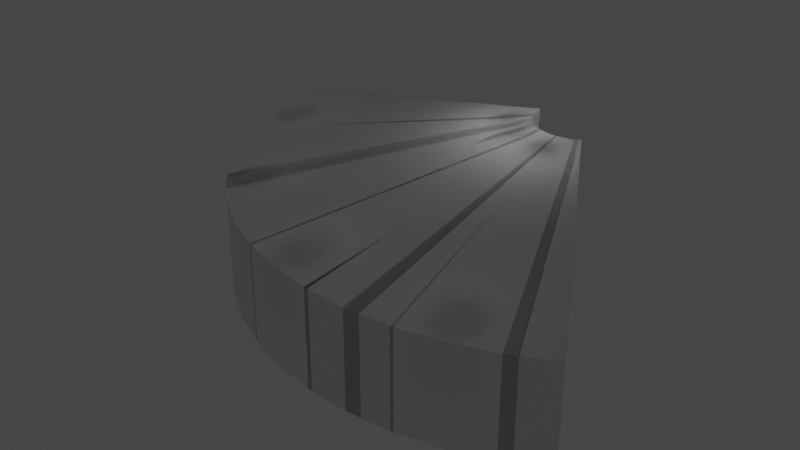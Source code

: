# Source: trikotna_soba_test.blend  (saved by Blender 2.80.75; exported with 4.5.12 LTS)
import bpy
from mathutils import Matrix  # noqa: F401  (used for matrix-valued properties, if any)

bpy.ops.wm.read_factory_settings(use_empty=True)
scene = bpy.context.scene
scene.name = 'Scene'

# ---- collections
col_collection = bpy.data.collections.new('Collection'); scene.collection.children.link(col_collection)
col_lights = bpy.data.collections.new('Lights'); col_collection.children.link(col_lights)

# ---- materials (node trees are filled in below, after node groups)
mat_material_001 = bpy.data.materials.new('Material.001')
mat_material_001.use_transparent_shadow = False

# ---- material node trees
mat_material_001.use_nodes = True; mat_material_001.node_tree.nodes.clear()
_N = mat_material_001.node_tree.nodes; _L = mat_material_001.node_tree.links
n0 = _N.new('ShaderNodeOutputMaterial'); n0.name = 'Material Output'; n0.location = (300, 300)
n1 = _N.new('ShaderNodeBsdfPrincipled'); n1.name = 'Principled BSDF'; n1.location = (10, 300)
n1.distribution = 'GGX'
n1.subsurface_method = 'BURLEY'
n1.inputs[0].default_value = (0.8829, 0.8829, 0.8829, 1.0)
n1.inputs[1].default_value = 0.08333
n1.inputs[2].default_value = 0.75
n1.inputs[3].default_value = 1.45
n1.inputs[13].default_value = 0.8167
n1.inputs[15].default_value = 0.375
n1.inputs[19].default_value = 0.25
n1.inputs[20].default_value = 0.28
n1.inputs[24].default_value = 0.11
n1.inputs[27].default_value = (0.0, 0.0, 0.0, 1.0)
n1.inputs[28].default_value = 1.0
_L.new(n1.outputs[0], n0.inputs[0])
n0.is_active_output = True

# ---- world
world_world = bpy.data.worlds.new('World'); scene.world = world_world
world_world.use_nodes = True; world_world.node_tree.nodes.clear()
_N = world_world.node_tree.nodes; _L = world_world.node_tree.links
n0 = _N.new('ShaderNodeOutputWorld'); n0.name = 'World Output'; n0.location = (300, 300)
n1 = _N.new('ShaderNodeBackground'); n1.name = 'Background'; n1.location = (10, 300)
n1.inputs[0].default_value = (0.05088, 0.05088, 0.05088, 1.0)
_L.new(n1.outputs[0], n0.inputs[0])
n0.is_active_output = True
world_world.color = (0.05088, 0.05088, 0.05088)
world_world.use_sun_shadow = False
world_world.sun_shadow_jitter_overblur = 0.0

# ---- lights
light_point = bpy.data.lights.new('Point', 'POINT')
light_point.transmission_factor = 0.0
light_point.energy = 100.0
light_point.shadow_soft_size = 1.0
light_point.shadow_maximum_resolution = 0.006
light_point.use_absolute_resolution = True
light_point_001 = bpy.data.lights.new('Point.001', 'POINT')
light_point_001.transmission_factor = 0.0
light_point_001.energy = 100.0
light_point_001.shadow_soft_size = 1.0
light_point_001.shadow_maximum_resolution = 0.006
light_point_001.use_absolute_resolution = True
light_point_002 = bpy.data.lights.new('Point.002', 'POINT')
light_point_002.transmission_factor = 0.0
light_point_002.energy = 100.0
light_point_002.shadow_soft_size = 1.0
light_point_002.shadow_maximum_resolution = 0.006
light_point_002.use_absolute_resolution = True
light_point_003 = bpy.data.lights.new('Point.003', 'POINT')
light_point_003.transmission_factor = 0.0
light_point_003.energy = 50.0
light_point_003.shadow_soft_size = 1.0
light_point_003.shadow_maximum_resolution = 0.006
light_point_003.use_absolute_resolution = True
light_point_004 = bpy.data.lights.new('Point.004', 'POINT')
light_point_004.transmission_factor = 0.0
light_point_004.energy = 50.0
light_point_004.shadow_soft_size = 1.0
light_point_004.shadow_maximum_resolution = 0.006
light_point_004.use_absolute_resolution = True
light_point_005 = bpy.data.lights.new('Point.005', 'POINT')
light_point_005.transmission_factor = 0.0
light_point_005.energy = 50.0
light_point_005.shadow_soft_size = 1.0
light_point_005.shadow_maximum_resolution = 0.006
light_point_005.use_absolute_resolution = True
light_point_006 = bpy.data.lights.new('Point.006', 'POINT')
light_point_006.transmission_factor = 0.0
light_point_006.energy = 50.0
light_point_006.shadow_soft_size = 1.0
light_point_006.shadow_maximum_resolution = 0.006
light_point_006.use_absolute_resolution = True

# ---- meshes
me_plane_003 = bpy.data.meshes.new('Plane.003')
me_plane_003.from_pydata([(-7.0, 4.371e-08, 0.0), (-1.0, 4.371e-08, 0.0), (-7.0, -4.371e-08, 2.0), (-1.0, -4.371e-08, 3.0), (-6.94, -0.9137, 0.0), (-0.9914, -0.1305, 0.0), (-6.94, -0.9137, 2.0), (-0.9914, -0.1305, 3.0), (-6.761, -1.812, 0.0), (-0.9659, -0.2588, 0.0), (-6.761, -1.812, 2.0), (-0.9659, -0.2588, 3.0), (-6.467, -2.679, 0.0), (-0.9239, -0.3827, 0.0), (-6.467, -2.679, 2.0), (-0.9239, -0.3827, 3.0), (-6.062, -3.5, 0.0), (-0.866, -0.5, 0.0), (-6.062, -3.5, 2.0), (-0.866, -0.5, 3.0), (-5.553, -4.261, 0.0), (-0.7934, -0.6088, 0.0), (-5.553, -4.261, 2.0), (-0.7934, -0.6088, 3.0), (-4.95, -4.95, 0.0), (-0.7071, -0.7071, 0.0), (-4.95, -4.95, 2.0), (-0.7071, -0.7071, 3.0), (-4.261, -5.553, 0.0), (-0.6088, -0.7934, 0.0), (-4.261, -5.553, 2.0), (-0.6088, -0.7934, 3.0), (-3.5, -6.062, 0.0), (-0.5, -0.866, 0.0), (-3.5, -6.062, 2.0), (-0.5, -0.866, 3.0), (-2.679, -6.467, 0.0), (-0.3827, -0.9239, 0.0), (-2.679, -6.467, 2.0), (-0.3827, -0.9239, 3.0), (-1.812, -6.761, 0.0), (-0.2588, -0.9659, 0.0), (-1.812, -6.761, 2.0), (-0.2588, -0.9659, 3.0), (-0.9137, -6.94, 0.0), (-0.1305, -0.9914, 0.0), (-0.9137, -6.94, 2.0), (-0.1305, -0.9914, 3.0), (2.623e-07, -7.0, 0.0), (0.0, -1.0, 0.0), (3.497e-07, -7.0, 2.0), (8.742e-08, -1.0, 3.0), (0.9137, -6.94, 0.0), (0.1305, -0.9914, 0.0), (0.9137, -6.94, 2.0), (0.1305, -0.9914, 3.0), (1.812, -6.761, 0.0), (0.2588, -0.9659, 0.0), (1.812, -6.761, 2.0), (0.2588, -0.9659, 3.0), (2.679, -6.467, 0.0), (0.3827, -0.9239, 0.0), (2.679, -6.467, 2.0), (0.3827, -0.9239, 3.0), (3.5, -6.062, 0.0), (0.5, -0.866, 0.0), (3.5, -6.062, 2.0), (0.5, -0.866, 3.0), (-1.0, -1.574e-08, 2.0), (-0.9914, -0.1305, 2.0), (-0.9659, -0.2588, 2.0), (-0.9239, -0.3827, 2.0), (-0.866, -0.5, 2.0), (-0.7934, -0.6088, 2.0), (-0.7071, -0.7071, 2.0), (-0.6088, -0.7934, 2.0), (-0.5, -0.866, 2.0), (-0.3827, -0.9239, 2.0), (-0.2588, -0.9659, 2.0), (-0.1305, -0.9914, 2.0), (5.945e-08, -1.0, 2.0), (0.1305, -0.9914, 2.0), (0.2588, -0.9659, 2.0), (0.3827, -0.9239, 2.0), (0.5, -0.866, 2.0), (-6.928, 0.004721, 0.06919), (-1.045, -0.002962, 0.04718), (-6.923, -0.001968, 1.937), (-1.033, -0.03821, 2.959), (-6.869, -0.9043, 0.06926), (-1.036, -0.1364, 0.04723), (-6.863, -0.9036, 1.937), (-1.032, -0.1359, 2.949), (-6.692, -1.793, 0.06926), (-1.01, -0.2705, 0.04723), (-6.687, -1.792, 1.937), (-1.006, -0.2694, 2.949), (-6.401, -2.651, 0.06926), (-0.9657, -0.4, 0.04723), (-6.396, -2.649, 1.937), (-0.9618, -0.3984, 2.949), (-6.0, -3.464, 0.06926), (-0.9052, -0.5226, 0.04723), (-5.995, -3.461, 1.937), (-0.9015, -0.5205, 2.949), (-5.496, -4.217, 0.06926), (-0.8292, -0.6363, 0.04723), (-5.492, -4.214, 1.937), (-0.8259, -0.6337, 2.949), (-4.899, -4.899, 0.06926), (-0.7391, -0.7391, 0.04723), (-4.895, -4.895, 1.937), (-0.7361, -0.7361, 2.949), (-4.217, -5.496, 0.06926), (-0.6363, -0.8292, 0.04723), (-4.214, -5.492, 1.937), (-0.6337, -0.8259, 2.949), (-3.464, -6.0, 0.06926), (-0.5226, -0.9052, 0.04723), (-3.461, -5.995, 1.937), (-0.5205, -0.9015, 2.949), (-2.651, -6.401, 0.06926), (-0.4, -0.9657, 0.04723), (-2.649, -6.396, 1.937), (-0.3984, -0.9618, 2.949), (-1.793, -6.692, 0.06926), (-0.2705, -1.01, 0.04723), (-1.792, -6.687, 1.937), (-0.2694, -1.006, 2.949), (-0.9043, -6.869, 0.06926), (-0.1364, -1.036, 0.04723), (-0.9036, -6.863, 1.937), (-0.1359, -1.032, 2.949), (2.623e-07, -6.928, 0.06926), (0.0, -1.045, 0.04723), (3.497e-07, -6.923, 1.937), (8.742e-08, -1.041, 2.949), (0.9043, -6.869, 0.06926), (0.1364, -1.036, 0.04723), (0.9036, -6.863, 1.937), (0.1359, -1.032, 2.949), (1.793, -6.692, 0.06926), (0.2705, -1.01, 0.04723), (1.792, -6.687, 1.937), (0.2694, -1.006, 2.949), (2.651, -6.401, 0.06926), (0.4, -0.9657, 0.04723), (2.649, -6.396, 1.937), (0.3984, -0.9618, 2.949), (3.468, -5.997, 0.06919), (0.52, -0.9066, 0.04718), (3.46, -5.996, 1.937), (0.4836, -0.914, 2.959), (-1.057, -0.03224, 2.0), (-1.056, -0.1391, 2.0), (-1.029, -0.2757, 2.0), (-0.9843, -0.4077, 2.0), (-0.9227, -0.5327, 2.0), (-0.8452, -0.6486, 2.0), (-0.7534, -0.7534, 2.0), (-0.6486, -0.8452, 2.0), (-0.5327, -0.9227, 2.0), (-0.4077, -0.9843, 2.0), (-0.2757, -1.029, 2.0), (-0.1391, -1.056, 2.0), (5.945e-08, -1.065, 2.0), (0.1391, -1.056, 2.0), (0.2757, -1.029, 2.0), (0.4077, -0.9843, 2.0), (0.5005, -0.9314, 2.0)], [], [(0, 1, 5, 4), (4, 5, 9, 8), (8, 9, 13, 12), (12, 13, 17, 16), (16, 17, 21, 20), (20, 21, 25, 24), (24, 25, 29, 28), (28, 29, 33, 32), (32, 33, 37, 36), (36, 37, 41, 40), (40, 41, 45, 44), (44, 45, 49, 48), (48, 49, 53, 52), (52, 53, 57, 56), (56, 57, 61, 60), (60, 61, 65, 64), (3, 2, 6, 7), (7, 6, 10, 11), (11, 10, 14, 15), (15, 14, 18, 19), (19, 18, 22, 23), (23, 22, 26, 27), (27, 26, 30, 31), (31, 30, 34, 35), (35, 34, 38, 39), (39, 38, 42, 43), (43, 42, 46, 47), (47, 46, 50, 51), (51, 50, 54, 55), (55, 54, 58, 59), (59, 58, 62, 63), (63, 62, 66, 67), (68, 3, 7, 69), (69, 7, 11, 70), (70, 11, 15, 71), (71, 15, 19, 72), (72, 19, 23, 73), (73, 23, 27, 74), (74, 27, 31, 75), (75, 31, 35, 76), (76, 35, 39, 77), (77, 39, 43, 78), (78, 43, 47, 79), (79, 47, 51, 80), (80, 51, 55, 81), (81, 55, 59, 82), (82, 59, 63, 83), (83, 63, 67, 84), (2, 0, 4, 6), (6, 4, 8, 10), (10, 8, 12, 14), (14, 12, 16, 18), (18, 16, 20, 22), (22, 20, 24, 26), (26, 24, 28, 30), (30, 28, 32, 34), (34, 32, 36, 38), (38, 36, 40, 42), (42, 40, 44, 46), (46, 44, 48, 50), (50, 48, 52, 54), (54, 52, 56, 58), (58, 56, 60, 62), (62, 60, 64, 66), (61, 83, 84, 65), (57, 82, 83, 61), (53, 81, 82, 57), (49, 80, 81, 53), (45, 79, 80, 49), (41, 78, 79, 45), (37, 77, 78, 41), (33, 76, 77, 37), (29, 75, 76, 33), (25, 74, 75, 29), (21, 73, 74, 25), (17, 72, 73, 21), (13, 71, 72, 17), (9, 70, 71, 13), (5, 69, 70, 9), (1, 68, 69, 5), (67, 66, 84), (3, 68, 2), (85, 89, 90, 86), (89, 93, 94, 90), (93, 97, 98, 94), (97, 101, 102, 98), (101, 105, 106, 102), (105, 109, 110, 106), (109, 113, 114, 110), (113, 117, 118, 114), (117, 121, 122, 118), (121, 125, 126, 122), (125, 129, 130, 126), (129, 133, 134, 130), (133, 137, 138, 134), (137, 141, 142, 138), (141, 145, 146, 142), (145, 149, 150, 146), (88, 92, 91, 87), (92, 96, 95, 91), (96, 100, 99, 95), (100, 104, 103, 99), (104, 108, 107, 103), (108, 112, 111, 107), (112, 116, 115, 111), (116, 120, 119, 115), (120, 124, 123, 119), (124, 128, 127, 123), (128, 132, 131, 127), (132, 136, 135, 131), (136, 140, 139, 135), (140, 144, 143, 139), (144, 148, 147, 143), (148, 152, 151, 147), (153, 154, 92, 88), (154, 155, 96, 92), (155, 156, 100, 96), (156, 157, 104, 100), (157, 158, 108, 104), (158, 159, 112, 108), (159, 160, 116, 112), (160, 161, 120, 116), (161, 162, 124, 120), (162, 163, 128, 124), (163, 164, 132, 128), (164, 165, 136, 132), (165, 166, 140, 136), (166, 167, 144, 140), (167, 168, 148, 144), (168, 169, 152, 148), (87, 91, 89, 85), (91, 95, 93, 89), (95, 99, 97, 93), (99, 103, 101, 97), (103, 107, 105, 101), (107, 111, 109, 105), (111, 115, 113, 109), (115, 119, 117, 113), (119, 123, 121, 117), (123, 127, 125, 121), (127, 131, 129, 125), (131, 135, 133, 129), (135, 139, 137, 133), (139, 143, 141, 137), (143, 147, 145, 141), (147, 151, 149, 145), (146, 150, 169, 168), (142, 146, 168, 167), (138, 142, 167, 166), (134, 138, 166, 165), (130, 134, 165, 164), (126, 130, 164, 163), (122, 126, 163, 162), (118, 122, 162, 161), (114, 118, 161, 160), (110, 114, 160, 159), (106, 110, 159, 158), (102, 106, 158, 157), (98, 102, 157, 156), (94, 98, 156, 155), (90, 94, 155, 154), (86, 90, 154, 153), (152, 169, 151), (88, 87, 153), (1, 0, 85, 86), (0, 2, 87, 85), (64, 65, 150, 149), (66, 64, 149, 151), (68, 1, 86, 153), (65, 84, 169, 150), (84, 66, 151, 169), (2, 68, 153, 87)])
_uv = me_plane_003.uv_layers.new(name='UVMap')
_uv.uv.foreach_set('vector', [0.0, 0.0, 1.0, 0.0, 1.021, 0.0, 0.02083, 0.0, 0.02083, 0.0, 1.021, 0.0, 1.042, 0.0, 0.04167, 0.0, 0.04167, 0.0, 1.042, 0.0, 1.062, 0.0, 0.0625, 0.0, 0.0625, 0.0, 1.062, 0.0, 1.083, 0.0, 0.08333, 0.0, 0.08333, 0.0, 1.083, 0.0, 1.104, 0.0, 0.1042, 0.0, 0.1042, 0.0, 1.104, 0.0, 1.125, 0.0, 0.125, 0.0, 0.125, 0.0, 1.125, 0.0, 1.146, 0.0, 0.1458, 0.0, 0.1458, 0.0, 1.146, 0.0, 1.167, 0.0, 0.1667, 0.0, 0.1667, 0.0, 1.167, 0.0, 1.188, 0.0, 0.1875, 0.0, 0.1875, 0.0, 1.188, 0.0, 1.208, 0.0, 0.2083, 0.0, 0.2083, 0.0, 1.208, 0.0, 1.229, 0.0, 0.2292, 0.0, 0.2292, 0.0, 1.229, 0.0, 1.25, 0.0, 0.25, 0.0, 0.25, 0.0, 1.25, 0.0, 1.271, 0.0, 0.2708, 0.0, 0.2708, 0.0, 1.271, 0.0, 1.292, 0.0, 0.2917, 0.0, 0.2917, 0.0, 1.292, 0.0, 1.312, 0.0, 0.3125, 0.0, 0.3125, 0.0, 1.312, 0.0, 1.333, 0.0, 0.3333, 0.0, 1.0, 1.0, 0.0, 1.0, 0.02083, 1.0, 1.021, 1.0, 1.021, 1.0, 0.02083, 1.0, 0.04167, 1.0, 1.042, 1.0, 1.042, 1.0, 0.04167, 1.0, 0.0625, 1.0, 1.062, 1.0, 1.062, 1.0, 0.0625, 1.0, 0.08333, 1.0, 1.083, 1.0, 1.083, 1.0, 0.08333, 1.0, 0.1042, 1.0, 1.104, 1.0, 1.104, 1.0, 0.1042, 1.0, 0.125, 1.0, 1.125, 1.0, 1.125, 1.0, 0.125, 1.0, 0.1458, 1.0, 1.146, 1.0, 1.146, 1.0, 0.1458, 1.0, 0.1667, 1.0, 1.167, 1.0, 1.167, 1.0, 0.1667, 1.0, 0.1875, 1.0, 1.188, 1.0, 1.188, 1.0, 0.1875, 1.0, 0.2083, 1.0, 1.208, 1.0, 1.208, 1.0, 0.2083, 1.0, 0.2292, 1.0, 1.229, 1.0, 1.229, 1.0, 0.2292, 1.0, 0.25, 1.0, 1.25, 1.0, 1.25, 1.0, 0.25, 1.0, 0.2708, 1.0, 1.271, 1.0, 1.271, 1.0, 0.2708, 1.0, 0.2917, 1.0, 1.292, 1.0, 1.292, 1.0, 0.2917, 1.0, 0.3125, 1.0, 1.312, 1.0, 1.312, 1.0, 0.3125, 1.0, 0.3333, 1.0, 1.333, 1.0, 1.0, 0.68, 1.0, 1.0, 1.021, 1.0, 1.021, 0.68, 1.021, 0.68, 1.021, 1.0, 1.042, 1.0, 1.042, 0.68, 1.042, 0.68, 1.042, 1.0, 1.062, 1.0, 1.062, 0.68, 1.062, 0.68, 1.062, 1.0, 1.083, 1.0, 1.083, 0.68, 1.083, 0.68, 1.083, 1.0, 1.104, 1.0, 1.104, 0.68, 1.104, 0.68, 1.104, 1.0, 1.125, 1.0, 1.125, 0.68, 1.125, 0.68, 1.125, 1.0, 1.146, 1.0, 1.146, 0.68, 1.146, 0.68, 1.146, 1.0, 1.167, 1.0, 1.167, 0.68, 1.167, 0.68, 1.167, 1.0, 1.188, 1.0, 1.188, 0.68, 1.188, 0.68, 1.188, 1.0, 1.208, 1.0, 1.208, 0.68, 1.208, 0.68, 1.208, 1.0, 1.229, 1.0, 1.229, 0.68, 1.229, 0.68, 1.229, 1.0, 1.25, 1.0, 1.25, 0.68, 1.25, 0.68, 1.25, 1.0, 1.271, 1.0, 1.271, 0.68, 1.271, 0.68, 1.271, 1.0, 1.292, 1.0, 1.292, 0.68, 1.292, 0.68, 1.292, 1.0, 1.312, 1.0, 1.312, 0.68, 1.312, 0.68, 1.312, 1.0, 1.333, 1.0, 1.333, 0.68, 0.0, 1.0, 0.0, 0.0, 0.02083, 0.0, 0.02083, 1.0, 0.02083, 1.0, 0.02083, 0.0, 0.04167, 0.0, 0.04167, 1.0, 0.04167, 1.0, 0.04167, 0.0, 0.0625, 0.0, 0.0625, 1.0, 0.0625, 1.0, 0.0625, 0.0, 0.08333, 0.0, 0.08333, 1.0, 0.08333, 1.0, 0.08333, 0.0, 0.1042, 0.0, 0.1042, 1.0, 0.1042, 1.0, 0.1042, 0.0, 0.125, 0.0, 0.125, 1.0, 0.125, 1.0, 0.125, 0.0, 0.1458, 0.0, 0.1458, 1.0, 0.1458, 1.0, 0.1458, 0.0, 0.1667, 0.0, 0.1667, 1.0, 0.1667, 1.0, 0.1667, 0.0, 0.1875, 0.0, 0.1875, 1.0, 0.1875, 1.0, 0.1875, 0.0, 0.2083, 0.0, 0.2083, 1.0, 0.2083, 1.0, 0.2083, 0.0, 0.2292, 0.0, 0.2292, 1.0, 0.2292, 1.0, 0.2292, 0.0, 0.25, 0.0, 0.25, 1.0, 0.25, 1.0, 0.25, 0.0, 0.2708, 0.0, 0.2708, 1.0, 0.2708, 1.0, 0.2708, 0.0, 0.2917, 0.0, 0.2917, 1.0, 0.2917, 1.0, 0.2917, 0.0, 0.3125, 0.0, 0.3125, 1.0, 0.3125, 1.0, 0.3125, 0.0, 0.3333, 0.0, 0.3333, 1.0, 1.312, 0.0, 1.312, 0.68, 1.333, 0.68, 1.333, 0.0, 1.292, 0.0, 1.292, 0.68, 1.312, 0.68, 1.312, 0.0, 1.271, 0.0, 1.271, 0.68, 1.292, 0.68, 1.292, 0.0, 1.25, 0.0, 1.25, 0.68, 1.271, 0.68, 1.271, 0.0, 1.229, 0.0, 1.229, 0.68, 1.25, 0.68, 1.25, 0.0, 1.208, 0.0, 1.208, 0.68, 1.229, 0.68, 1.229, 0.0, 1.188, 0.0, 1.188, 0.68, 1.208, 0.68, 1.208, 0.0, 1.167, 0.0, 1.167, 0.68, 1.188, 0.68, 1.188, 0.0, 1.146, 0.0, 1.146, 0.68, 1.167, 0.68, 1.167, 0.0, 1.125, 0.0, 1.125, 0.68, 1.146, 0.68, 1.146, 0.0, 1.104, 0.0, 1.104, 0.68, 1.125, 0.68, 1.125, 0.0, 1.083, 0.0, 1.083, 0.68, 1.104, 0.68, 1.104, 0.0, 1.062, 0.0, 1.062, 0.68, 1.083, 0.68, 1.083, 0.0, 1.042, 0.0, 1.042, 0.68, 1.062, 0.68, 1.062, 0.0, 1.021, 0.0, 1.021, 0.68, 1.042, 0.68, 1.042, 0.0, 1.0, 0.0, 1.0, 0.68, 1.021, 0.68, 1.021, 0.0, 1.333, 1.0, 0.3333, 1.0, 1.333, 0.68, 1.0, 1.0, 1.0, 0.68, 0.0, 1.0, 0.0, 0.0, 0.02083, 0.0, 1.021, 0.0, 1.0, 0.0, 0.02083, 0.0, 0.04167, 0.0, 1.042, 0.0, 1.021, 0.0, 0.04167, 0.0, 0.0625, 0.0, 1.062, 0.0, 1.042, 0.0, 0.0625, 0.0, 0.08333, 0.0, 1.083, 0.0, 1.062, 0.0, 0.08333, 0.0, 0.1042, 0.0, 1.104, 0.0, 1.083, 0.0, 0.1042, 0.0, 0.125, 0.0, 1.125, 0.0, 1.104, 0.0, 0.125, 0.0, 0.1458, 0.0, 1.146, 0.0, 1.125, 0.0, 0.1458, 0.0, 0.1667, 0.0, 1.167, 0.0, 1.146, 0.0, 0.1667, 0.0, 0.1875, 0.0, 1.188, 0.0, 1.167, 0.0, 0.1875, 0.0, 0.2083, 0.0, 1.208, 0.0, 1.188, 0.0, 0.2083, 0.0, 0.2292, 0.0, 1.229, 0.0, 1.208, 0.0, 0.2292, 0.0, 0.25, 0.0, 1.25, 0.0, 1.229, 0.0, 0.25, 0.0, 0.2708, 0.0, 1.271, 0.0, 1.25, 0.0, 0.2708, 0.0, 0.2917, 0.0, 1.292, 0.0, 1.271, 0.0, 0.2917, 0.0, 0.3125, 0.0, 1.312, 0.0, 1.292, 0.0, 0.3125, 0.0, 0.3333, 0.0, 1.333, 0.0, 1.312, 0.0, 1.0, 1.0, 1.021, 1.0, 0.02083, 1.0, 0.0, 1.0, 1.021, 1.0, 1.042, 1.0, 0.04167, 1.0, 0.02083, 1.0, 1.042, 1.0, 1.062, 1.0, 0.0625, 1.0, 0.04167, 1.0, 1.062, 1.0, 1.083, 1.0, 0.08333, 1.0, 0.0625, 1.0, 1.083, 1.0, 1.104, 1.0, 0.1042, 1.0, 0.08333, 1.0, 1.104, 1.0, 1.125, 1.0, 0.125, 1.0, 0.1042, 1.0, 1.125, 1.0, 1.146, 1.0, 0.1458, 1.0, 0.125, 1.0, 1.146, 1.0, 1.167, 1.0, 0.1667, 1.0, 0.1458, 1.0, 1.167, 1.0, 1.188, 1.0, 0.1875, 1.0, 0.1667, 1.0, 1.188, 1.0, 1.208, 1.0, 0.2083, 1.0, 0.1875, 1.0, 1.208, 1.0, 1.229, 1.0, 0.2292, 1.0, 0.2083, 1.0, 1.229, 1.0, 1.25, 1.0, 0.25, 1.0, 0.2292, 1.0, 1.25, 1.0, 1.271, 1.0, 0.2708, 1.0, 0.25, 1.0, 1.271, 1.0, 1.292, 1.0, 0.2917, 1.0, 0.2708, 1.0, 1.292, 1.0, 1.312, 1.0, 0.3125, 1.0, 0.2917, 1.0, 1.312, 1.0, 1.333, 1.0, 0.3333, 1.0, 0.3125, 1.0, 1.0, 0.68, 1.021, 0.68, 1.021, 1.0, 1.0, 1.0, 1.021, 0.68, 1.042, 0.68, 1.042, 1.0, 1.021, 1.0, 1.042, 0.68, 1.062, 0.68, 1.062, 1.0, 1.042, 1.0, 1.062, 0.68, 1.083, 0.68, 1.083, 1.0, 1.062, 1.0, 1.083, 0.68, 1.104, 0.68, 1.104, 1.0, 1.083, 1.0, 1.104, 0.68, 1.125, 0.68, 1.125, 1.0, 1.104, 1.0, 1.125, 0.68, 1.146, 0.68, 1.146, 1.0, 1.125, 1.0, 1.146, 0.68, 1.167, 0.68, 1.167, 1.0, 1.146, 1.0, 1.167, 0.68, 1.188, 0.68, 1.188, 1.0, 1.167, 1.0, 1.188, 0.68, 1.208, 0.68, 1.208, 1.0, 1.188, 1.0, 1.208, 0.68, 1.229, 0.68, 1.229, 1.0, 1.208, 1.0, 1.229, 0.68, 1.25, 0.68, 1.25, 1.0, 1.229, 1.0, 1.25, 0.68, 1.271, 0.68, 1.271, 1.0, 1.25, 1.0, 1.271, 0.68, 1.292, 0.68, 1.292, 1.0, 1.271, 1.0, 1.292, 0.68, 1.312, 0.68, 1.312, 1.0, 1.292, 1.0, 1.312, 0.68, 1.333, 0.68, 1.333, 1.0, 1.312, 1.0, 0.0, 1.0, 0.02083, 1.0, 0.02083, 0.0, 0.0, 0.0, 0.02083, 1.0, 0.04167, 1.0, 0.04167, 0.0, 0.02083, 0.0, 0.04167, 1.0, 0.0625, 1.0, 0.0625, 0.0, 0.04167, 0.0, 0.0625, 1.0, 0.08333, 1.0, 0.08333, 0.0, 0.0625, 0.0, 0.08333, 1.0, 0.1042, 1.0, 0.1042, 0.0, 0.08333, 0.0, 0.1042, 1.0, 0.125, 1.0, 0.125, 0.0, 0.1042, 0.0, 0.125, 1.0, 0.1458, 1.0, 0.1458, 0.0, 0.125, 0.0, 0.1458, 1.0, 0.1667, 1.0, 0.1667, 0.0, 0.1458, 0.0, 0.1667, 1.0, 0.1875, 1.0, 0.1875, 0.0, 0.1667, 0.0, 0.1875, 1.0, 0.2083, 1.0, 0.2083, 0.0, 0.1875, 0.0, 0.2083, 1.0, 0.2292, 1.0, 0.2292, 0.0, 0.2083, 0.0, 0.2292, 1.0, 0.25, 1.0, 0.25, 0.0, 0.2292, 0.0, 0.25, 1.0, 0.2708, 1.0, 0.2708, 0.0, 0.25, 0.0, 0.2708, 1.0, 0.2917, 1.0, 0.2917, 0.0, 0.2708, 0.0, 0.2917, 1.0, 0.3125, 1.0, 0.3125, 0.0, 0.2917, 0.0, 0.3125, 1.0, 0.3333, 1.0, 0.3333, 0.0, 0.3125, 0.0, 1.312, 0.0, 1.333, 0.0, 1.333, 0.68, 1.312, 0.68, 1.292, 0.0, 1.312, 0.0, 1.312, 0.68, 1.292, 0.68, 1.271, 0.0, 1.292, 0.0, 1.292, 0.68, 1.271, 0.68, 1.25, 0.0, 1.271, 0.0, 1.271, 0.68, 1.25, 0.68, 1.229, 0.0, 1.25, 0.0, 1.25, 0.68, 1.229, 0.68, 1.208, 0.0, 1.229, 0.0, 1.229, 0.68, 1.208, 0.68, 1.188, 0.0, 1.208, 0.0, 1.208, 0.68, 1.188, 0.68, 1.167, 0.0, 1.188, 0.0, 1.188, 0.68, 1.167, 0.68, 1.146, 0.0, 1.167, 0.0, 1.167, 0.68, 1.146, 0.68, 1.125, 0.0, 1.146, 0.0, 1.146, 0.68, 1.125, 0.68, 1.104, 0.0, 1.125, 0.0, 1.125, 0.68, 1.104, 0.68, 1.083, 0.0, 1.104, 0.0, 1.104, 0.68, 1.083, 0.68, 1.062, 0.0, 1.083, 0.0, 1.083, 0.68, 1.062, 0.68, 1.042, 0.0, 1.062, 0.0, 1.062, 0.68, 1.042, 0.68, 1.021, 0.0, 1.042, 0.0, 1.042, 0.68, 1.021, 0.68, 1.0, 0.0, 1.021, 0.0, 1.021, 0.68, 1.0, 0.68, 1.333, 1.0, 1.333, 0.68, 0.3333, 1.0, 1.0, 1.0, 0.0, 1.0, 1.0, 0.68, 1.0, 0.0, 0.0, 0.0, 0.0, 0.0, 1.0, 0.0, 0.0, 0.0, 0.0, 1.0, 0.0, 1.0, 0.0, 0.0, 0.3333, 0.0, 1.333, 0.0, 1.333, 0.0, 0.3333, 0.0, 0.3333, 1.0, 0.3333, 0.0, 0.3333, 0.0, 0.3333, 1.0, 1.0, 0.68, 1.0, 0.0, 1.0, 0.0, 1.0, 0.68, 1.333, 0.0, 1.333, 0.68, 1.333, 0.68, 1.333, 0.0, 1.333, 0.68, 0.3333, 1.0, 0.3333, 1.0, 1.333, 0.68, 0.0, 1.0, 1.0, 0.68, 1.0, 0.68, 0.0, 1.0])
me_plane_003.materials.append(mat_material_001)
me_plane_003.use_remesh_preserve_volume = False
me_plane_003.use_remesh_preserve_attributes = False
me_plane_003.use_mirror_vertex_groups = False
me_plane_003.update()
me_plane_004 = bpy.data.meshes.new('Plane.004')
me_plane_004.from_pydata([(-7.0, 4.371e-08, 0.0), (-1.0, 4.371e-08, 0.0), (-7.0, -4.371e-08, 2.0), (-1.0, -4.371e-08, 3.0)], [], [(1, 3, 2, 0)])
_uv = me_plane_004.uv_layers.new(name='UVMap')
_uv.uv.foreach_set('vector', [1.0, 0.0, 1.0, 1.0, 0.0, 1.0, 0.0, 0.0])
me_plane_004.use_remesh_preserve_volume = False
me_plane_004.use_remesh_preserve_attributes = False
me_plane_004.use_mirror_vertex_groups = False
me_plane_004.update()
me_plane_005 = bpy.data.meshes.new('Plane.005')
me_plane_005.from_pydata([(-7.0, 4.371e-08, 0.0), (-1.0, 4.371e-08, 0.0), (-7.0, -4.371e-08, 2.0), (-1.0, -4.371e-08, 3.0), (-6.94, -0.9137, 0.0), (-0.9914, -0.1305, 0.0), (-6.94, -0.9137, 2.0), (-0.9914, -0.1305, 3.0), (-6.761, -1.812, 0.0), (-0.9659, -0.2588, 0.0), (-6.761, -1.812, 2.0), (-0.9659, -0.2588, 3.0), (-6.467, -2.679, 0.0), (-0.9239, -0.3827, 0.0), (-6.467, -2.679, 2.0), (-0.9239, -0.3827, 3.0), (-6.062, -3.5, 0.0), (-0.866, -0.5, 0.0), (-6.062, -3.5, 2.0), (-0.866, -0.5, 3.0), (-5.553, -4.261, 0.0), (-0.7934, -0.6088, 0.0), (-5.553, -4.261, 2.0), (-0.7934, -0.6088, 3.0), (-4.95, -4.95, 0.0), (-0.7071, -0.7071, 0.0), (-4.95, -4.95, 2.0), (-0.7071, -0.7071, 3.0), (-4.261, -5.553, 0.0), (-0.6088, -0.7934, 0.0), (-4.261, -5.553, 2.0), (-0.6088, -0.7934, 3.0), (-3.5, -6.062, 0.0), (-0.5, -0.866, 0.0), (-3.5, -6.062, 2.0), (-0.5, -0.866, 3.0), (-2.679, -6.467, 0.0), (-0.3827, -0.9239, 0.0), (-2.679, -6.467, 2.0), (-0.3827, -0.9239, 3.0), (-1.812, -6.761, 0.0), (-0.2588, -0.9659, 0.0), (-1.812, -6.761, 2.0), (-0.2588, -0.9659, 3.0), (-0.9137, -6.94, 0.0), (-0.1305, -0.9914, 0.0), (-0.9137, -6.94, 2.0), (-0.1305, -0.9914, 3.0), (2.623e-07, -7.0, 0.0), (0.0, -1.0, 0.0), (3.497e-07, -7.0, 2.0), (8.742e-08, -1.0, 3.0), (0.9137, -6.94, 0.0), (0.1305, -0.9914, 0.0), (0.9137, -6.94, 2.0), (0.1305, -0.9914, 3.0), (1.812, -6.761, 0.0), (0.2588, -0.9659, 0.0), (1.812, -6.761, 2.0), (0.2588, -0.9659, 3.0), (2.679, -6.467, 0.0), (0.3827, -0.9239, 0.0), (2.679, -6.467, 2.0), (0.3827, -0.9239, 3.0), (3.5, -6.062, 0.0), (0.5, -0.866, 0.0), (3.5, -6.062, 2.0), (0.5, -0.866, 3.0), (-1.0, -1.574e-08, 2.0), (-0.9914, -0.1305, 2.0), (-0.9659, -0.2588, 2.0), (-0.9239, -0.3827, 2.0), (-0.866, -0.5, 2.0), (-0.7934, -0.6088, 2.0), (-0.7071, -0.7071, 2.0), (-0.6088, -0.7934, 2.0), (-0.5, -0.866, 2.0), (-0.3827, -0.9239, 2.0), (-0.2588, -0.9659, 2.0), (-0.1305, -0.9914, 2.0), (5.945e-08, -1.0, 2.0), (0.1305, -0.9914, 2.0), (0.2588, -0.9659, 2.0), (0.3827, -0.9239, 2.0), (0.5, -0.866, 2.0)], [], [(0, 1, 5, 4), (4, 5, 9, 8), (8, 9, 13, 12), (12, 13, 17, 16), (16, 17, 21, 20), (20, 21, 25, 24), (24, 25, 29, 28), (28, 29, 33, 32), (32, 33, 37, 36), (36, 37, 41, 40), (40, 41, 45, 44), (44, 45, 49, 48), (48, 49, 53, 52), (52, 53, 57, 56), (56, 57, 61, 60), (60, 61, 65, 64), (3, 2, 6, 7), (7, 6, 10, 11), (11, 10, 14, 15), (15, 14, 18, 19), (19, 18, 22, 23), (23, 22, 26, 27), (27, 26, 30, 31), (31, 30, 34, 35), (35, 34, 38, 39), (39, 38, 42, 43), (43, 42, 46, 47), (47, 46, 50, 51), (51, 50, 54, 55), (55, 54, 58, 59), (59, 58, 62, 63), (63, 62, 66, 67), (68, 3, 7, 69), (69, 7, 11, 70), (70, 11, 15, 71), (71, 15, 19, 72), (72, 19, 23, 73), (73, 23, 27, 74), (74, 27, 31, 75), (75, 31, 35, 76), (76, 35, 39, 77), (77, 39, 43, 78), (78, 43, 47, 79), (79, 47, 51, 80), (80, 51, 55, 81), (81, 55, 59, 82), (82, 59, 63, 83), (83, 63, 67, 84), (2, 0, 4, 6), (6, 4, 8, 10), (10, 8, 12, 14), (14, 12, 16, 18), (18, 16, 20, 22), (22, 20, 24, 26), (26, 24, 28, 30), (30, 28, 32, 34), (34, 32, 36, 38), (38, 36, 40, 42), (42, 40, 44, 46), (46, 44, 48, 50), (50, 48, 52, 54), (54, 52, 56, 58), (58, 56, 60, 62), (62, 60, 64, 66), (61, 83, 84, 65), (57, 82, 83, 61), (53, 81, 82, 57), (49, 80, 81, 53), (45, 79, 80, 49), (41, 78, 79, 45), (37, 77, 78, 41), (33, 76, 77, 37), (29, 75, 76, 33), (25, 74, 75, 29), (21, 73, 74, 25), (17, 72, 73, 21), (13, 71, 72, 17), (9, 70, 71, 13), (5, 69, 70, 9), (1, 68, 69, 5), (67, 66, 84), (3, 68, 2)])
_uv = me_plane_005.uv_layers.new(name='UVMap')
_uv.uv.foreach_set('vector', [0.0, 0.0, 1.0, 0.0, 1.021, 0.0, 0.02083, 0.0, 0.02083, 0.0, 1.021, 0.0, 1.042, 0.0, 0.04167, 0.0, 0.04167, 0.0, 1.042, 0.0, 1.062, 0.0, 0.0625, 0.0, 0.0625, 0.0, 1.062, 0.0, 1.083, 0.0, 0.08333, 0.0, 0.08333, 0.0, 1.083, 0.0, 1.104, 0.0, 0.1042, 0.0, 0.1042, 0.0, 1.104, 0.0, 1.125, 0.0, 0.125, 0.0, 0.125, 0.0, 1.125, 0.0, 1.146, 0.0, 0.1458, 0.0, 0.1458, 0.0, 1.146, 0.0, 1.167, 0.0, 0.1667, 0.0, 0.1667, 0.0, 1.167, 0.0, 1.188, 0.0, 0.1875, 0.0, 0.1875, 0.0, 1.188, 0.0, 1.208, 0.0, 0.2083, 0.0, 0.2083, 0.0, 1.208, 0.0, 1.229, 0.0, 0.2292, 0.0, 0.2292, 0.0, 1.229, 0.0, 1.25, 0.0, 0.25, 0.0, 0.25, 0.0, 1.25, 0.0, 1.271, 0.0, 0.2708, 0.0, 0.2708, 0.0, 1.271, 0.0, 1.292, 0.0, 0.2917, 0.0, 0.2917, 0.0, 1.292, 0.0, 1.312, 0.0, 0.3125, 0.0, 0.3125, 0.0, 1.312, 0.0, 1.333, 0.0, 0.3333, 0.0, 1.0, 1.0, 0.0, 1.0, 0.02083, 1.0, 1.021, 1.0, 1.021, 1.0, 0.02083, 1.0, 0.04167, 1.0, 1.042, 1.0, 1.042, 1.0, 0.04167, 1.0, 0.0625, 1.0, 1.062, 1.0, 1.062, 1.0, 0.0625, 1.0, 0.08333, 1.0, 1.083, 1.0, 1.083, 1.0, 0.08333, 1.0, 0.1042, 1.0, 1.104, 1.0, 1.104, 1.0, 0.1042, 1.0, 0.125, 1.0, 1.125, 1.0, 1.125, 1.0, 0.125, 1.0, 0.1458, 1.0, 1.146, 1.0, 1.146, 1.0, 0.1458, 1.0, 0.1667, 1.0, 1.167, 1.0, 1.167, 1.0, 0.1667, 1.0, 0.1875, 1.0, 1.188, 1.0, 1.188, 1.0, 0.1875, 1.0, 0.2083, 1.0, 1.208, 1.0, 1.208, 1.0, 0.2083, 1.0, 0.2292, 1.0, 1.229, 1.0, 1.229, 1.0, 0.2292, 1.0, 0.25, 1.0, 1.25, 1.0, 1.25, 1.0, 0.25, 1.0, 0.2708, 1.0, 1.271, 1.0, 1.271, 1.0, 0.2708, 1.0, 0.2917, 1.0, 1.292, 1.0, 1.292, 1.0, 0.2917, 1.0, 0.3125, 1.0, 1.312, 1.0, 1.312, 1.0, 0.3125, 1.0, 0.3333, 1.0, 1.333, 1.0, 1.0, 0.68, 1.0, 1.0, 1.021, 1.0, 1.021, 0.68, 1.021, 0.68, 1.021, 1.0, 1.042, 1.0, 1.042, 0.68, 1.042, 0.68, 1.042, 1.0, 1.062, 1.0, 1.062, 0.68, 1.062, 0.68, 1.062, 1.0, 1.083, 1.0, 1.083, 0.68, 1.083, 0.68, 1.083, 1.0, 1.104, 1.0, 1.104, 0.68, 1.104, 0.68, 1.104, 1.0, 1.125, 1.0, 1.125, 0.68, 1.125, 0.68, 1.125, 1.0, 1.146, 1.0, 1.146, 0.68, 1.146, 0.68, 1.146, 1.0, 1.167, 1.0, 1.167, 0.68, 1.167, 0.68, 1.167, 1.0, 1.188, 1.0, 1.188, 0.68, 1.188, 0.68, 1.188, 1.0, 1.208, 1.0, 1.208, 0.68, 1.208, 0.68, 1.208, 1.0, 1.229, 1.0, 1.229, 0.68, 1.229, 0.68, 1.229, 1.0, 1.25, 1.0, 1.25, 0.68, 1.25, 0.68, 1.25, 1.0, 1.271, 1.0, 1.271, 0.68, 1.271, 0.68, 1.271, 1.0, 1.292, 1.0, 1.292, 0.68, 1.292, 0.68, 1.292, 1.0, 1.312, 1.0, 1.312, 0.68, 1.312, 0.68, 1.312, 1.0, 1.333, 1.0, 1.333, 0.68, 0.0, 1.0, 0.0, 0.0, 0.02083, 0.0, 0.02083, 1.0, 0.02083, 1.0, 0.02083, 0.0, 0.04167, 0.0, 0.04167, 1.0, 0.04167, 1.0, 0.04167, 0.0, 0.0625, 0.0, 0.0625, 1.0, 0.0625, 1.0, 0.0625, 0.0, 0.08333, 0.0, 0.08333, 1.0, 0.08333, 1.0, 0.08333, 0.0, 0.1042, 0.0, 0.1042, 1.0, 0.1042, 1.0, 0.1042, 0.0, 0.125, 0.0, 0.125, 1.0, 0.125, 1.0, 0.125, 0.0, 0.1458, 0.0, 0.1458, 1.0, 0.1458, 1.0, 0.1458, 0.0, 0.1667, 0.0, 0.1667, 1.0, 0.1667, 1.0, 0.1667, 0.0, 0.1875, 0.0, 0.1875, 1.0, 0.1875, 1.0, 0.1875, 0.0, 0.2083, 0.0, 0.2083, 1.0, 0.2083, 1.0, 0.2083, 0.0, 0.2292, 0.0, 0.2292, 1.0, 0.2292, 1.0, 0.2292, 0.0, 0.25, 0.0, 0.25, 1.0, 0.25, 1.0, 0.25, 0.0, 0.2708, 0.0, 0.2708, 1.0, 0.2708, 1.0, 0.2708, 0.0, 0.2917, 0.0, 0.2917, 1.0, 0.2917, 1.0, 0.2917, 0.0, 0.3125, 0.0, 0.3125, 1.0, 0.3125, 1.0, 0.3125, 0.0, 0.3333, 0.0, 0.3333, 1.0, 1.312, 0.0, 1.312, 0.68, 1.333, 0.68, 1.333, 0.0, 1.292, 0.0, 1.292, 0.68, 1.312, 0.68, 1.312, 0.0, 1.271, 0.0, 1.271, 0.68, 1.292, 0.68, 1.292, 0.0, 1.25, 0.0, 1.25, 0.68, 1.271, 0.68, 1.271, 0.0, 1.229, 0.0, 1.229, 0.68, 1.25, 0.68, 1.25, 0.0, 1.208, 0.0, 1.208, 0.68, 1.229, 0.68, 1.229, 0.0, 1.188, 0.0, 1.188, 0.68, 1.208, 0.68, 1.208, 0.0, 1.167, 0.0, 1.167, 0.68, 1.188, 0.68, 1.188, 0.0, 1.146, 0.0, 1.146, 0.68, 1.167, 0.68, 1.167, 0.0, 1.125, 0.0, 1.125, 0.68, 1.146, 0.68, 1.146, 0.0, 1.104, 0.0, 1.104, 0.68, 1.125, 0.68, 1.125, 0.0, 1.083, 0.0, 1.083, 0.68, 1.104, 0.68, 1.104, 0.0, 1.062, 0.0, 1.062, 0.68, 1.083, 0.68, 1.083, 0.0, 1.042, 0.0, 1.042, 0.68, 1.062, 0.68, 1.062, 0.0, 1.021, 0.0, 1.021, 0.68, 1.042, 0.68, 1.042, 0.0, 1.0, 0.0, 1.0, 0.68, 1.021, 0.68, 1.021, 0.0, 1.333, 1.0, 0.3333, 1.0, 1.333, 0.68, 1.0, 1.0, 1.0, 0.68, 0.0, 1.0])
me_plane_005.use_remesh_preserve_volume = False
me_plane_005.use_remesh_preserve_attributes = False
me_plane_005.use_mirror_vertex_groups = False
me_plane_005.update()

# ---- objects
ob_slice = bpy.data.objects.new('slice', me_plane_003)
ob_pre_apply_screw = bpy.data.objects.new('pre-apply screw', me_plane_004)
ob_pre_apply_solidify = bpy.data.objects.new('pre-apply solidify', me_plane_005)
ob_point = bpy.data.objects.new('Point', light_point)
ob_point_001 = bpy.data.objects.new('Point.001', light_point_001)
ob_point_002 = bpy.data.objects.new('Point.002', light_point_002)
ob_point_003 = bpy.data.objects.new('Point.003', light_point_003)
ob_point_004 = bpy.data.objects.new('Point.004', light_point_004)
ob_point_005 = bpy.data.objects.new('Point.005', light_point_005)
ob_point_006 = bpy.data.objects.new('Point.006', light_point_006)

# ---- transforms, parenting, visibility, modifiers, constraints
ob_slice.location = (0.0, 0.0, 0.0)
ob_slice.lineart.crease_threshold = 0.0
ob_pre_apply_screw.location = (0.0, 0.0, 0.0)
ob_pre_apply_screw.lineart.crease_threshold = 0.0
_m = ob_pre_apply_screw.modifiers.new('Screw', 'SCREW')
_m.angle = 2.094
ob_pre_apply_solidify.location = (0.0, 0.0, 0.0)
ob_pre_apply_solidify.lineart.crease_threshold = 0.0
_m = ob_pre_apply_solidify.modifiers.new('Solidify', 'SOLIDIFY')
_m.thickness = 0.1
_m.thickness_clamp = 2.0
_m.nonmanifold_thickness_mode = 'FIXED'
_m.nonmanifold_merge_threshold = 0.0003
ob_point.location = (-1.282, -0.5977, 2.619)
ob_point.rotation_euler = (0.0, -0.0, -0.3491)
ob_point.lineart.crease_threshold = 0.0
ob_point_001.location = (-0.8061, -1.162, 2.619)
ob_point_001.rotation_euler = (0.0, -0.0, 0.1789)
ob_point_001.lineart.crease_threshold = 0.0
ob_point_002.location = (0.02077, -1.414, 2.619)
ob_point_002.rotation_euler = (0.0, -0.0, 0.8001)
ob_point_002.lineart.crease_threshold = 0.0
ob_point_003.location = (1.68, -6.19, 1.619)
ob_point_003.rotation_euler = (0.0, -0.0, 1.062)
ob_point_003.lineart.crease_threshold = 0.0
ob_point_004.location = (-1.64, -6.201, 1.619)
ob_point_004.rotation_euler = (0.0, -0.0, 0.5383)
ob_point_004.lineart.crease_threshold = 0.0
ob_point_005.location = (-4.521, -4.55, 1.619)
ob_point_005.rotation_euler = (0.0, -0.0, 0.01469)
ob_point_005.lineart.crease_threshold = 0.0
ob_point_006.location = (-6.19, -1.68, 1.619)
ob_point_006.rotation_euler = (0.0, -0.0, -0.5089)
ob_point_006.lineart.crease_threshold = 0.0

# ---- collection membership
col_collection.objects.link(ob_slice)
col_collection.objects.link(ob_pre_apply_screw)
col_collection.objects.link(ob_pre_apply_solidify)
col_lights.objects.link(ob_point)
col_lights.objects.link(ob_point_001)
col_lights.objects.link(ob_point_002)
col_lights.objects.link(ob_point_003)
col_lights.objects.link(ob_point_004)
col_lights.objects.link(ob_point_005)
col_lights.objects.link(ob_point_006)

# ---- scene / render settings (as saved in the file)
scene.frame_start = 1; scene.frame_end = 250; scene.frame_set(1)
scene.render.engine = 'BLENDER_EEVEE_NEXT'
scene.cycles.use_denoising = False
scene.cycles.samples = 128
scene.cycles.sampling_pattern = 'TABULATED_SOBOL'
scene.cycles.use_adaptive_sampling = False
scene.cycles.use_light_tree = False
scene.view_settings.view_transform = 'Filmic'
bpy.context.view_layer.update()

# ---- added for rendering (the .blend has no active camera): camera
cam_auto = bpy.data.cameras.new('AutoCamera')
cam_auto.lens = 50.0
cam_auto.sensor_width = 36.0
cam_auto.clip_end = 1000.0
ob_auto_camera = bpy.data.objects.new('AutoCamera', cam_auto)
scene.collection.objects.link(ob_auto_camera)
ob_auto_camera.location = (10.2536, -17.9019, 11.1028)
ob_auto_camera.rotation_euler = (1.09748, -7.21219e-08, 0.694738)
scene.camera = ob_auto_camera
bpy.context.view_layer.update()
